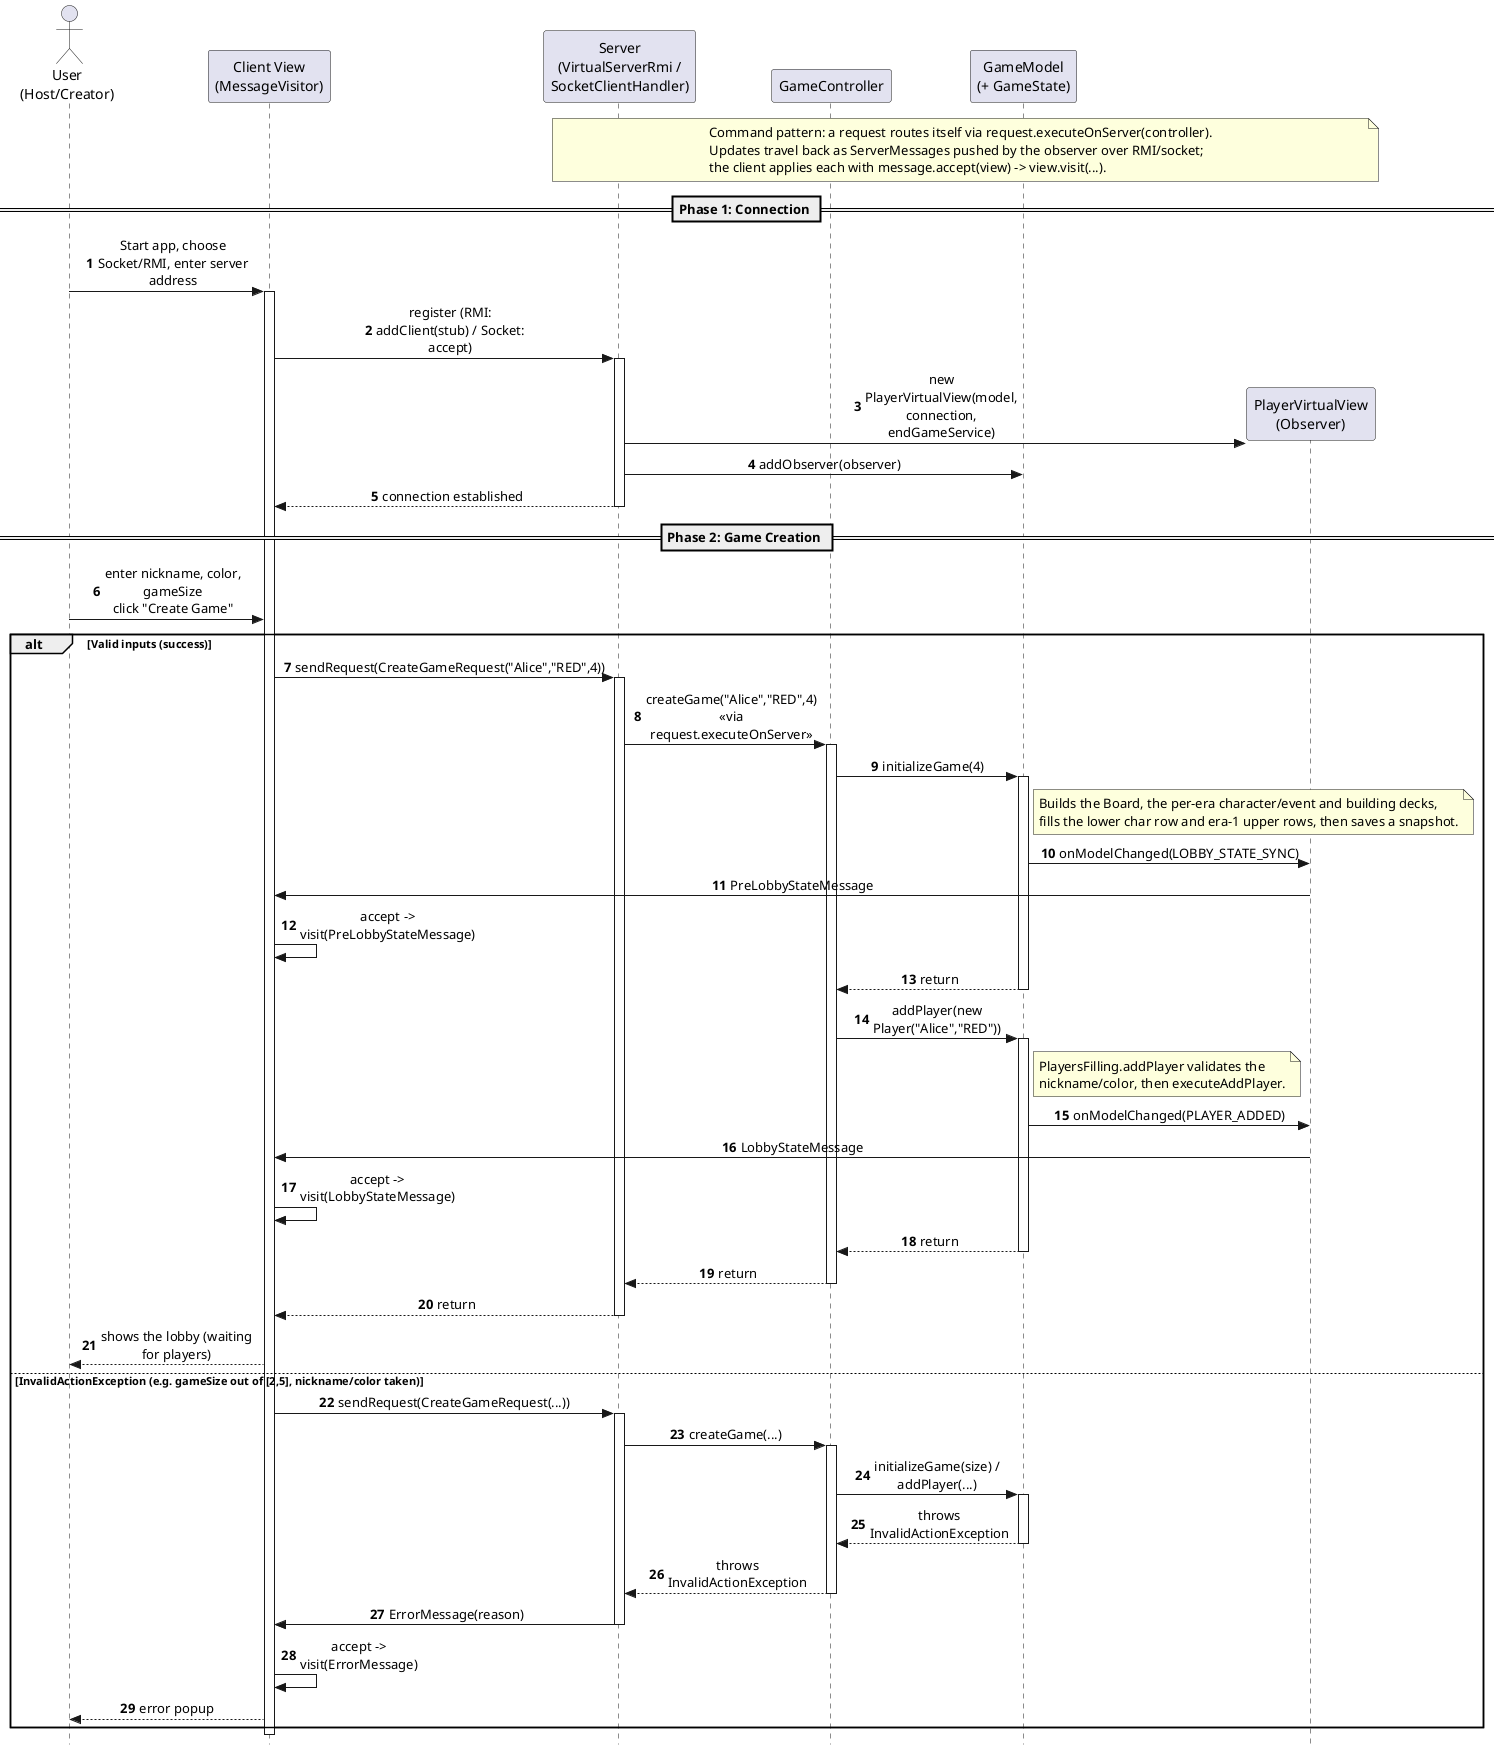

The diagram above was rendered by PlantUML. Its source (embedded in the PNG):
@startuml
autonumber
skinparam style strictuml
skinparam sequenceMessageAlign center
skinparam maxMessageSize 170

actor "User\n(Host/Creator)" as User
participant "Client View\n(MessageVisitor)" as View
participant "Server\n(VirtualServerRmi /\nSocketClientHandler)" as Server
participant "GameController" as Controller
participant "GameModel\n(+ GameState)" as Model
participant "PlayerVirtualView\n(Observer)" as Observer

note over Server, Observer
  Command pattern: a request routes itself via request.executeOnServer(controller).
  Updates travel back as ServerMessages pushed by the observer over RMI/socket;
  the client applies each with message.accept(view) -> view.visit(...).
end note

== Phase 1: Connection ==
User -> View: Start app, choose Socket/RMI, enter server address
activate View
View -> Server: register (RMI: addClient(stub) / Socket: accept)
activate Server
create Observer
Server -> Observer: new PlayerVirtualView(model, connection, endGameService)
Server -> Model: addObserver(observer)
Server --> View: connection established
deactivate Server

== Phase 2: Game Creation ==
User -> View: enter nickname, color, gameSize\nclick "Create Game"

alt Valid inputs (success)

    View -> Server: sendRequest(CreateGameRequest("Alice","RED",4))
    activate Server
    Server -> Controller: createGame("Alice","RED",4)\n<<via request.executeOnServer>>
    activate Controller

    ' 1. Build the game
    Controller -> Model: initializeGame(4)
    activate Model
    note right of Model
      Builds the Board, the per-era character/event and building decks,
      fills the lower char row and era-1 upper rows, then saves a snapshot.
    end note
    Model -> Observer: onModelChanged(LOBBY_STATE_SYNC)
    Observer -> View: PreLobbyStateMessage
    View -> View: accept -> visit(PreLobbyStateMessage)
    Model --> Controller: return
    deactivate Model

    ' 2. Add the creator
    Controller -> Model: addPlayer(new Player("Alice","RED"))
    activate Model
    note right of Model: PlayersFilling.addPlayer validates the\nnickname/color, then executeAddPlayer.
    Model -> Observer: onModelChanged(PLAYER_ADDED)
    Observer -> View: LobbyStateMessage
    View -> View: accept -> visit(LobbyStateMessage)
    Model --> Controller: return
    deactivate Model

    Controller --> Server: return
    deactivate Controller
    Server --> View: return
    deactivate Server
    User <-- View: shows the lobby (waiting for players)

else InvalidActionException (e.g. gameSize out of [2,5], nickname/color taken)

    View -> Server: sendRequest(CreateGameRequest(...))
    activate Server
    Server -> Controller: createGame(...)
    activate Controller
    Controller -> Model: initializeGame(size) / addPlayer(...)
    activate Model
    Model --> Controller: throws InvalidActionException
    deactivate Model
    Controller --> Server: throws InvalidActionException
    deactivate Controller
    Server -> View: ErrorMessage(reason)
    deactivate Server
    View -> View: accept -> visit(ErrorMessage)
    User <-- View: error popup

end
deactivate View
@enduml